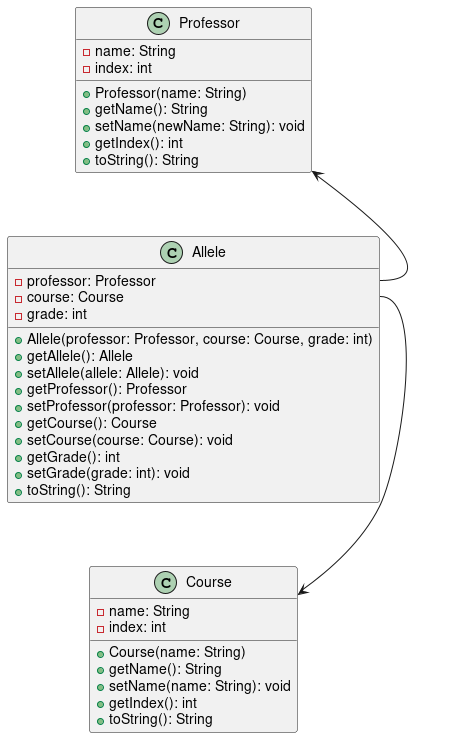

The diagram above was rendered by PlantUML. Its source (embedded in the PNG):
@startuml
class Allele {
    - professor: Professor
    - course: Course
    - grade: int

    + Allele(professor: Professor, course: Course, grade: int)
    + getAllele(): Allele
    + setAllele(allele: Allele): void
    + getProfessor(): Professor
    + setProfessor(professor: Professor): void
    + getCourse(): Course
    + setCourse(course: Course): void
    + getGrade(): int
    + setGrade(grade: int): void
    + toString(): String
}

class Professor {
  - name: String
  - index: int

  + Professor(name: String)
  + getName(): String
  + setName(newName: String): void
  + getIndex(): int
  + toString(): String
}

class Course {
  - name: String
  - index: int

  + Course(name: String)
  + getName(): String
  + setName(name: String): void
  + getIndex(): int
  + toString(): String
}

Allele::professor -up-> Professor
Allele::course -down-> Course
@enduml